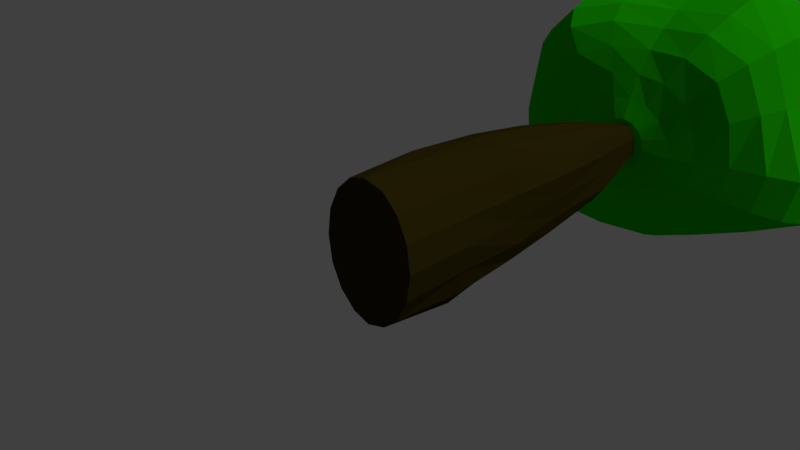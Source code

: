 # Source: appleST1.blend  (saved by Blender 2.78.0; exported with 4.5.12 LTS)
import bpy
from mathutils import Matrix  # noqa: F401  (used for matrix-valued properties, if any)

bpy.ops.wm.read_factory_settings(use_empty=True)
scene = bpy.context.scene
scene.name = 'Scene'

# ---- collections
col_collection_1 = bpy.data.collections.new('Collection 1'); scene.collection.children.link(col_collection_1)

# ---- materials (node trees are filled in below, after node groups)
mat_wood = bpy.data.materials.new('Wood')
mat_wood.alpha_threshold = 0.0
mat_wood.use_transparent_shadow = False
mat_wood.diffuse_color = (0.03968, 0.02925, 0.003189, 1.0)
mat_wood.roughness = 0.5
mat_wood.specular_intensity = 0.0
mat_leaf = bpy.data.materials.new('Leaf')
mat_leaf.alpha_threshold = 0.0
mat_leaf.use_transparent_shadow = False
mat_leaf.diffuse_color = (0.01421, 0.5705, 0.0, 1.0)
mat_leaf.roughness = 0.5
mat_leaf.specular_intensity = 0.0
mat_leaf.line_color = (0.0, 0.0, 0.0, 1.0)

# ---- material node trees

# ---- world
world_world = bpy.data.worlds.new('World'); scene.world = world_world
world_world.color = (0.05088, 0.05088, 0.05088)
world_world.use_sun_shadow = False
world_world.sun_shadow_jitter_overblur = 0.0
world_world.cycles.sampling_method = 'MANUAL'

# ---- cameras
cam_camera = bpy.data.cameras.new('Camera')
cam_camera.clip_end = 100.0
cam_camera.lens = 35.0
cam_camera.sensor_width = 32.0
cam_camera.sensor_height = 18.0
cam_camera.ortho_scale = 7.314
cam_camera.dof.focus_distance = 0.0
cam_camera.dof.aperture_fstop = 128.0

# ---- lights
light_lamp = bpy.data.lights.new('Lamp', 'SUN')
light_lamp.transmission_factor = 0.0
light_lamp.cutoff_distance = 30.0
light_lamp.angle = 0.1993
light_lamp.energy = 1.0
light_lamp.shadow_buffer_clip_start = 1.001
light_lamp.shadow_soft_size = 0.1
light_lamp.shadow_cascade_max_distance = 1000.0

# ---- meshes
me_cylinder = bpy.data.meshes.new('Cylinder')
me_cylinder.from_pydata([(0.8029, -0.04244, 0.01735), (0.5312, 4.355, 0.009503), (0.7429, -0.04244, 0.4203), (0.5093, 4.41, 0.2941), (0.5721, -0.04244, 0.762), (0.3883, 4.387, 0.5149), (0.3163, -0.04244, 0.9903), (0.2219, 4.397, 0.6724), (0.01465, -0.06704, 1.08), (0.01558, 4.352, 0.7076), (-0.2877, -0.04463, 0.9927), (-0.1887, 4.383, 0.6683), (-0.5427, -0.04244, 0.762), (-0.3684, 4.421, 0.5312), (-0.7136, -0.04244, 0.4203), (-0.4646, 4.361, 0.2861), (-0.7736, -0.04244, 0.01735), (-0.4976, 4.339, 0.01701), (-0.7136, -0.04244, -0.3856), (-0.4811, 4.405, -0.2525), (-0.5427, -0.04244, -0.7273), (-0.3356, 4.292, -0.4501), (-0.294, -0.028, -0.9785), (-0.1745, 4.29, -0.5927), (0.01469, -0.05022, -1.045), (0.01472, 4.291, -0.643), (0.3167, -0.04352, -0.9568), (0.2204, 4.412, -0.6456), (0.5739, -0.0452, -0.7297), (0.3938, 4.402, -0.4854), (0.7429, -0.04244, -0.3856), (0.5325, 4.48, -0.2686), (0.02993, 6.65, 0.1065), (0.6382, 3.133, 0.01514), (0.7691, 1.041, 0.01735), (0.7147, 2.099, 0.01735), (0.7129, 1.043, 0.4041), (0.6589, 3.26, 0.3713), (0.709, 2.173, 0.409), (0.553, 1.048, 0.7361), (0.474, 3.194, 0.638), (0.5551, 2.17, 0.7391), (0.3044, 1.044, 0.952), (0.2637, 3.198, 0.8334), (0.3199, 2.222, 0.9999), (0.01447, 1.019, 1.053), (0.008564, 3.239, 0.9217), (0.01683, 2.203, 1.07), (-0.3058, 1.06, 1.045), (-0.2499, 3.252, 0.8668), (-0.2908, 2.223, 0.9855), (-0.537, 1.068, 0.7578), (-0.4226, 3.125, 0.602), (-0.5028, 2.148, 0.7146), (-0.6823, 1.041, 0.403), (-0.5879, 3.185, 0.3408), (-0.6321, 2.099, 0.3752), (-0.7398, 1.041, 0.01735), (-0.6347, 3.178, 0.0153), (-0.6951, 2.114, 0.01683), (-0.6951, 1.055, -0.3745), (-0.6237, 3.251, -0.339), (-0.6846, 2.163, -0.372), (-0.5188, 1.041, -0.6953), (-0.4634, 3.224, -0.6181), (-0.5233, 2.186, -0.6984), (-0.274, 1.041, -0.9138), (-0.2302, 3.16, -0.7705), (-0.2705, 2.163, -0.8986), (0.01549, 1.041, -1.023), (0.01539, 3.14, -0.8215), (0.01469, 2.135, -0.9583), (0.3506, 1.125, -1.061), (0.263, 3.2, -0.8007), (0.2999, 2.161, -0.9126), (0.6001, 1.039, -0.7701), (0.4859, 3.208, -0.6122), (0.5512, 2.174, -0.6989), (0.7117, 1.041, -0.3683), (0.5954, 3.139, -0.3019), (0.7031, 2.163, -0.3665), (0.1978, 5.608, 0.1914), (0.1359, 7.293, 0.01773), (0.1867, 5.608, 0.2697), (0.1266, 7.293, 0.0797), (0.1544, 5.609, 0.3359), (0.1004, 7.293, 0.1323), (0.1057, 5.611, 0.3795), (0.06113, 7.293, 0.1674), (0.04801, 5.614, 0.3938), (0.01483, 7.293, 0.1798), (-0.009792, 5.618, 0.3768), (-0.03147, 7.293, 0.1675), (-0.05884, 5.621, 0.3312), (-0.07074, 7.293, 0.1325), (-0.09167, 5.623, 0.2641), (-0.09699, 7.293, 0.07996), (-0.1033, 5.623, 0.1855), (-0.1062, 7.293, 0.01799), (-0.09185, 5.623, 0.1077), (-0.09703, 7.293, -0.04399), (-0.05913, 5.62, 0.04251), (-0.07081, 7.293, -0.09654), (-0.01019, 5.618, -0.0003426), (-0.03156, 7.293, -0.1317), (0.0474, 5.615, -0.01472), (0.01475, 7.293, -0.144), (0.1049, 5.613, 0.001604), (0.06107, 7.293, -0.1317), (0.1536, 5.611, 0.04634), (0.1004, 7.293, -0.09669), (0.1862, 5.609, 0.1129), (0.1267, 7.293, -0.04421), (0.5691, 10.38, -0.07076), (1.334, 10.66, -0.08541), (1.956, 10.64, -0.1154), (2.724, 9.843, -0.2888), (2.879, 9.044, -0.4071), (2.884, 7.782, -0.3611), (2.557, 6.92, -0.272), (2.152, 6.55, -0.1814), (1.203, 5.988, -0.07971), (0.8006, 5.794, -0.0687), (0.5651, 10.46, 0.1246), (1.327, 10.79, 0.3319), (1.902, 10.74, 0.5322), (2.315, 10.44, 0.6923), (2.537, 9.894, 0.7749), (2.539, 9.145, 0.8115), (2.395, 8.367, 0.8433), (2.321, 7.785, 0.8517), (2.251, 7.282, 0.8637), (2.147, 6.795, 0.8844), (1.939, 6.387, 0.826), (1.598, 6.099, 0.6691), (1.146, 5.937, 0.4333), (0.7427, 5.788, 0.2535), (0.3849, 5.639, 0.1827), (0.4436, 10.48, 0.293), (1.096, 10.77, 0.6882), (1.508, 10.66, 1.042), (1.752, 10.25, 1.332), (1.856, 9.653, 1.54), (1.867, 8.923, 1.704), (1.922, 8.312, 1.833), (1.96, 7.725, 1.895), (1.94, 7.168, 1.886), (1.842, 6.675, 1.786), (1.654, 6.262, 1.597), (1.352, 5.984, 1.303), (0.9282, 5.88, 0.8826), (0.5695, 5.784, 0.5286), (0.2964, 5.637, 0.3268), (0.2104, 10.45, 0.3958), (0.6775, 10.67, 0.9361), (0.8943, 10.46, 1.38), (0.9424, 9.947, 1.733), (0.9472, 9.33, 1.977), (1.003, 8.794, 2.197), (1.069, 8.318, 2.388), (1.081, 7.808, 2.441), (1.052, 7.27, 2.348), (0.9933, 6.774, 2.155), (0.8865, 6.351, 1.9), (0.7069, 6.076, 1.537), (0.489, 5.919, 1.103), (0.3001, 5.788, 0.7082), (0.1624, 5.635, 0.4237), (-0.05805, 10.4, 0.4172), (0.1196, 10.52, 1.01), (0.1998, 10.32, 1.505), (0.1665, 9.886, 1.845), (0.05562, 9.231, 1.943), (0.007488, 8.653, 2.009), (-0.0146, 8.194, 2.184), (-0.01832, 7.755, 2.268), (0.004197, 7.31, 2.231), (0.02654, 6.877, 2.07), (0.02275, 6.496, 1.827), (0.00274, 6.191, 1.516), (-0.01495, 5.967, 1.142), (-0.01624, 5.793, 0.772), (0.003543, 5.634, 0.4593), (-0.2931, 10.38, 0.3726), (-0.4072, 10.39, 0.8836), (-0.4711, 10.29, 1.396), (-0.6178, 9.958, 1.788), (-0.8516, 9.314, 1.927), (-1.035, 8.753, 2.109), (-1.097, 8.289, 2.287), (-1.061, 7.809, 2.275), (-1.005, 7.291, 2.164), (-0.9795, 6.76, 2.05), (-0.8685, 6.368, 1.817), (-0.6856, 6.126, 1.457), (-0.501, 5.946, 1.064), (-0.3313, 5.789, 0.7152), (-0.1559, 5.634, 0.4286), (-0.4701, 10.4, 0.2758), (-0.7913, 10.34, 0.6221), (-1.081, 10.24, 1.028), (-1.394, 10.0, 1.491), (-1.684, 9.492, 1.742), (-1.89, 8.936, 1.864), (-2.045, 8.419, 2.007), (-2.084, 7.856, 2.012), (-2.025, 7.194, 1.934), (-1.886, 6.62, 1.82), (-1.64, 6.223, 1.591), (-1.283, 6.024, 1.226), (-0.8996, 5.936, 0.8165), (-0.5967, 5.79, 0.5354), (-0.2917, 5.635, 0.3363), (-0.5787, 10.42, 0.1354), (-1.0, 10.35, 0.3239), (-1.403, 10.18, 0.5209), (-1.836, 9.974, 0.7897), (-2.199, 9.54, 1.003), (-2.449, 8.909, 1.133), (-2.71, 8.346, 1.217), (-2.814, 7.802, 1.223), (-2.765, 7.178, 1.188), (-2.534, 6.632, 1.066), (-2.169, 6.234, 0.8714), (-1.62, 6.085, 0.6126), (-1.134, 5.98, 0.3898), (-0.7736, 5.795, 0.2613), (-0.3832, 5.638, 0.1961), (-0.6107, 10.43, -0.03687), (-1.061, 10.35, -0.01897), (-1.507, 10.2, -0.004151), (-2.02, 9.937, -0.003978), (-2.539, 9.615, 0.009889), (-2.874, 9.139, 0.04616), (-3.004, 8.444, 0.0269), (-2.925, 7.774, -0.001143), (-2.835, 7.11, 8.035e-05), (-2.648, 6.523, -0.03366), (-2.383, 6.144, -0.0776), (-1.83, 6.022, -0.07478), (-1.221, 5.987, -0.0752), (-0.8375, 5.796, -0.0593), (-0.4167, 5.641, 0.02854), (-0.102, 10.34, -0.06207), (-0.5619, 10.39, -0.2142), (-0.9647, 10.29, -0.3799), (-1.386, 10.14, -0.5818), (-1.842, 9.912, -0.7747), (-2.346, 9.563, -0.9871), (-2.644, 9.061, -1.128), (-2.637, 8.382, -1.134), (-2.654, 7.725, -1.179), (-2.675, 7.064, -1.201), (-2.529, 6.453, -1.125), (-2.249, 6.12, -0.9982), (-1.651, 6.061, -0.7353), (-1.125, 5.991, -0.5321), (-0.7766, 5.797, -0.3788), (-0.3871, 5.646, -0.1414), (0.01116, 5.564, 0.07972), (-0.442, 10.32, -0.3665), (-0.732, 10.17, -0.6765), (-1.036, 9.977, -1.012), (-1.342, 9.733, -1.325), (-1.701, 9.369, -1.67), (-1.938, 8.891, -1.946), (-2.0, 8.356, -2.071), (-1.985, 7.74, -2.027), (-2.029, 7.038, -2.057), (-1.945, 6.536, -1.959), (-1.662, 6.227, -1.677), (-1.17, 6.174, -1.217), (-0.8644, 5.993, -0.9179), (-0.6002, 5.797, -0.6488), (-0.2992, 5.65, -0.2881), (-0.2742, 10.24, -0.4673), (-0.4124, 10.03, -0.8533), (-0.5459, 9.76, -1.231), (-0.6815, 9.454, -1.577), (-0.8281, 9.101, -1.918), (-1.01, 8.752, -2.294), (-1.092, 8.308, -2.489), (-1.038, 7.779, -2.448), (-0.9819, 7.244, -2.315), (-0.9373, 6.775, -2.175), (-0.795, 6.451, -1.882), (-0.6245, 6.222, -1.517), (-0.4785, 5.993, -1.176), (-0.3352, 5.797, -0.8288), (-0.166, 5.653, -0.3884), (-0.0826, 10.18, -0.5043), (-0.04799, 9.939, -0.9137), (-0.02805, 9.64, -1.283), (-0.03825, 9.331, -1.621), (-0.03648, 8.99, -1.887), (-0.04172, 8.603, -2.12), (-0.0753, 8.191, -2.393), (-0.07197, 7.754, -2.442), (-0.05538, 7.319, -2.33), (-0.045, 6.906, -2.157), (-0.03508, 6.552, -1.909), (-0.02457, 6.256, -1.595), (-0.02272, 5.995, -1.265), (-0.02216, 5.797, -0.8924), (-0.007631, 5.654, -0.4262), (0.121, 10.17, -0.4772), (0.3618, 10.01, -0.8766), (0.5389, 9.763, -1.227), (0.6244, 9.391, -1.509), (0.6792, 8.984, -1.734), (0.743, 8.6, -1.909), (0.7829, 8.193, -2.016), (0.796, 7.774, -2.054), (0.7802, 7.356, -2.015), (0.7341, 6.955, -1.902), (0.6586, 6.585, -1.72), (0.5566, 6.261, -1.474), (0.4322, 5.995, -1.174), (0.2911, 5.797, -0.8303), (0.1518, 5.653, -0.3954), (0.3184, 10.2, -0.3907), (0.7674, 10.17, -0.7338), (1.099, 9.965, -1.049), (1.365, 9.678, -1.317), (1.508, 9.19, -1.501), (1.63, 8.721, -1.623), (1.701, 8.251, -1.682), (1.71, 7.787, -1.683), (1.66, 7.352, -1.635), (1.533, 6.948, -1.529), (1.33, 6.581, -1.365), (1.085, 6.26, -1.158), (0.8268, 5.995, -0.9192), (0.5572, 5.797, -0.6524), (0.2881, 5.651, -0.3008), (0.4759, 10.28, -0.2519), (1.113, 10.41, -0.4749), (1.647, 10.33, -0.6979), (2.079, 10.05, -0.9015), (2.372, 9.53, -1.074), (2.555, 8.864, -1.173), (2.663, 8.263, -1.191), (2.705, 7.776, -1.183), (2.628, 7.334, -1.138), (2.389, 6.929, -1.038), (2.002, 6.568, -0.8859), (1.542, 6.255, -0.7087), (1.109, 5.994, -0.5413), (0.737, 5.796, -0.3857), (0.3803, 5.647, -0.1573), (2.415, 10.36, -0.1677), (2.891, 8.302, -0.3904), (2.804, 7.334, -0.3339), (1.663, 6.24, -0.1089), (0.4144, 5.643, 0.01267)], [], [(30, 78, 34, 0), (2, 36, 39, 4), (4, 39, 42, 6), (6, 42, 45, 8), (8, 45, 48, 10), (10, 48, 51, 12), (12, 51, 54, 14), (14, 54, 57, 16), (16, 57, 60, 18), (18, 60, 63, 20), (20, 63, 66, 22), (22, 66, 69, 24), (24, 69, 72, 26), (26, 72, 75, 28), (15, 13, 32), (28, 75, 78, 30), (0, 34, 36, 2), (0, 2, 4, 6, 8, 10, 12, 14, 16, 18, 20, 22, 24, 26, 28, 30), (25, 23, 32), (11, 9, 32), (21, 19, 32), (31, 29, 32), (7, 5, 32), (17, 15, 32), (3, 1, 32), (27, 25, 32), (13, 11, 32), (23, 21, 32), (1, 31, 32), (9, 7, 32), (19, 17, 32), (29, 27, 32), (5, 3, 32), (79, 31, 1, 33), (76, 29, 31, 79), (73, 27, 29, 76), (70, 25, 27, 73), (67, 23, 25, 70), (64, 21, 23, 67), (61, 19, 21, 64), (58, 17, 19, 61), (55, 15, 17, 58), (52, 13, 15, 55), (49, 11, 13, 52), (46, 9, 11, 49), (43, 7, 9, 46), (40, 5, 7, 43), (37, 3, 5, 40), (79, 33, 35, 80), (80, 35, 34, 78), (76, 79, 80, 77), (77, 80, 78, 75), (73, 76, 77, 74), (74, 77, 75, 72), (70, 73, 74, 71), (71, 74, 72, 69), (67, 70, 71, 68), (68, 71, 69, 66), (64, 67, 68, 65), (65, 68, 66, 63), (61, 64, 65, 62), (62, 65, 63, 60), (58, 61, 62, 59), (59, 62, 60, 57), (55, 58, 59, 56), (56, 59, 57, 54), (52, 55, 56, 53), (53, 56, 54, 51), (49, 52, 53, 50), (50, 53, 51, 48), (46, 49, 50, 47), (47, 50, 48, 45), (43, 46, 47, 44), (44, 47, 45, 42), (40, 43, 44, 41), (41, 44, 42, 39), (37, 40, 41, 38), (38, 41, 39, 36), (33, 37, 38, 35), (35, 38, 36, 34), (33, 1, 3, 37), (81, 82, 84, 83), (83, 84, 86, 85), (85, 86, 88, 87), (87, 88, 90, 89), (89, 90, 92, 91), (91, 92, 94, 93), (93, 94, 96, 95), (95, 96, 98, 97), (97, 98, 100, 99), (99, 100, 102, 101), (101, 102, 104, 103), (103, 104, 106, 105), (105, 106, 108, 107), (107, 108, 110, 109), (84, 82, 112, 110, 108, 106, 104, 102, 100, 98, 96, 94, 92, 90, 88, 86), (109, 110, 112, 111), (111, 112, 82, 81), (81, 83, 85, 87, 89, 91, 93, 95, 97, 99, 101, 103, 105, 107, 109, 111), (114, 113, 123, 124), (119, 352, 131, 132), (115, 114, 124, 125), (120, 119, 132, 133), (350, 115, 125, 126), (353, 120, 133, 134), (116, 350, 126, 127), (121, 353, 134, 135), (117, 116, 127, 128), (122, 121, 135, 136), (351, 117, 128, 129), (354, 122, 136, 137), (118, 351, 129, 130), (113, 243, 123), (259, 354, 137), (352, 118, 130, 131), (130, 129, 144, 145), (123, 243, 138), (259, 137, 152), (131, 130, 145, 146), (124, 123, 138, 139), (132, 131, 146, 147), (125, 124, 139, 140), (133, 132, 147, 148), (126, 125, 140, 141), (134, 133, 148, 149), (127, 126, 141, 142), (135, 134, 149, 150), (128, 127, 142, 143), (136, 135, 150, 151), (129, 128, 143, 144), (137, 136, 151, 152), (149, 148, 163, 164), (142, 141, 156, 157), (150, 149, 164, 165), (143, 142, 157, 158), (151, 150, 165, 166), (144, 143, 158, 159), (152, 151, 166, 167), (145, 144, 159, 160), (138, 243, 153), (259, 152, 167), (146, 145, 160, 161), (139, 138, 153, 154), (147, 146, 161, 162), (140, 139, 154, 155), (148, 147, 162, 163), (141, 140, 155, 156), (259, 167, 182), (161, 160, 175, 176), (154, 153, 168, 169), (162, 161, 176, 177), (155, 154, 169, 170), (163, 162, 177, 178), (156, 155, 170, 171), (164, 163, 178, 179), (157, 156, 171, 172), (165, 164, 179, 180), (158, 157, 172, 173), (166, 165, 180, 181), (159, 158, 173, 174), (167, 166, 181, 182), (160, 159, 174, 175), (153, 243, 168), (180, 179, 194, 195), (173, 172, 187, 188), (181, 180, 195, 196), (174, 173, 188, 189), (182, 181, 196, 197), (175, 174, 189, 190), (168, 243, 183), (259, 182, 197), (176, 175, 190, 191), (169, 168, 183, 184), (177, 176, 191, 192), (170, 169, 184, 185), (178, 177, 192, 193), (171, 170, 185, 186), (179, 178, 193, 194), (172, 171, 186, 187), (184, 183, 198, 199), (192, 191, 206, 207), (185, 184, 199, 200), (193, 192, 207, 208), (186, 185, 200, 201), (194, 193, 208, 209), (187, 186, 201, 202), (195, 194, 209, 210), (188, 187, 202, 203), (196, 195, 210, 211), (189, 188, 203, 204), (197, 196, 211, 212), (190, 189, 204, 205), (183, 243, 198), (259, 197, 212), (191, 190, 205, 206), (203, 202, 217, 218), (211, 210, 225, 226), (204, 203, 218, 219), (212, 211, 226, 227), (205, 204, 219, 220), (198, 243, 213), (259, 212, 227), (206, 205, 220, 221), (199, 198, 213, 214), (207, 206, 221, 222), (200, 199, 214, 215), (208, 207, 222, 223), (201, 200, 215, 216), (209, 208, 223, 224), (202, 201, 216, 217), (210, 209, 224, 225), (222, 221, 236, 237), (215, 214, 229, 230), (223, 222, 237, 238), (216, 215, 230, 231), (224, 223, 238, 239), (217, 216, 231, 232), (225, 224, 239, 240), (218, 217, 232, 233), (226, 225, 240, 241), (219, 218, 233, 234), (227, 226, 241, 242), (220, 219, 234, 235), (213, 243, 228), (259, 227, 242), (221, 220, 235, 236), (214, 213, 228, 229), (241, 240, 256, 257), (234, 233, 249, 250), (242, 241, 257, 258), (235, 234, 250, 251), (228, 243, 244), (259, 242, 258), (236, 235, 251, 252), (229, 228, 244, 245), (237, 236, 252, 253), (230, 229, 245, 246), (238, 237, 253, 254), (231, 230, 246, 247), (239, 238, 254, 255), (232, 231, 247, 248), (240, 239, 255, 256), (233, 232, 248, 249), (246, 245, 261, 262), (254, 253, 269, 270), (247, 246, 262, 263), (255, 254, 270, 271), (248, 247, 263, 264), (256, 255, 271, 272), (249, 248, 264, 265), (257, 256, 272, 273), (250, 249, 265, 266), (258, 257, 273, 274), (251, 250, 266, 267), (244, 243, 260), (259, 258, 274), (252, 251, 267, 268), (245, 244, 260, 261), (253, 252, 268, 269), (266, 265, 280, 281), (274, 273, 288, 289), (267, 266, 281, 282), (260, 243, 275), (259, 274, 289), (268, 267, 282, 283), (261, 260, 275, 276), (269, 268, 283, 284), (262, 261, 276, 277), (270, 269, 284, 285), (263, 262, 277, 278), (271, 270, 285, 286), (264, 263, 278, 279), (272, 271, 286, 287), (265, 264, 279, 280), (273, 272, 287, 288), (285, 284, 299, 300), (278, 277, 292, 293), (286, 285, 300, 301), (279, 278, 293, 294), (287, 286, 301, 302), (280, 279, 294, 295), (288, 287, 302, 303), (281, 280, 295, 296), (289, 288, 303, 304), (282, 281, 296, 297), (275, 243, 290), (259, 289, 304), (283, 282, 297, 298), (276, 275, 290, 291), (284, 283, 298, 299), (277, 276, 291, 292), (304, 303, 318, 319), (297, 296, 311, 312), (290, 243, 305), (259, 304, 319), (298, 297, 312, 313), (291, 290, 305, 306), (299, 298, 313, 314), (292, 291, 306, 307), (300, 299, 314, 315), (293, 292, 307, 308), (301, 300, 315, 316), (294, 293, 308, 309), (302, 301, 316, 317), (295, 294, 309, 310), (303, 302, 317, 318), (296, 295, 310, 311), (316, 315, 330, 331), (309, 308, 323, 324), (317, 316, 331, 332), (310, 309, 324, 325), (318, 317, 332, 333), (311, 310, 325, 326), (319, 318, 333, 334), (312, 311, 326, 327), (305, 243, 320), (259, 319, 334), (313, 312, 327, 328), (306, 305, 320, 321), (314, 313, 328, 329), (307, 306, 321, 322), (315, 314, 329, 330), (308, 307, 322, 323), (320, 243, 335), (259, 334, 349), (328, 327, 342, 343), (321, 320, 335, 336), (329, 328, 343, 344), (322, 321, 336, 337), (330, 329, 344, 345), (323, 322, 337, 338), (331, 330, 345, 346), (324, 323, 338, 339), (332, 331, 346, 347), (325, 324, 339, 340), (333, 332, 347, 348), (326, 325, 340, 341), (334, 333, 348, 349), (327, 326, 341, 342), (339, 338, 350, 116), (347, 346, 353, 121), (340, 339, 116, 117), (348, 347, 121, 122), (341, 340, 117, 351), (349, 348, 122, 354), (342, 341, 351, 118), (335, 243, 113), (259, 349, 354), (343, 342, 118, 352), (336, 335, 113, 114), (344, 343, 352, 119), (337, 336, 114, 115), (345, 344, 119, 120), (338, 337, 115, 350), (346, 345, 120, 353)])
me_cylinder.polygons.foreach_set('material_index', [0, 0, 0, 0, 0, 0, 0, 0, 0, 0, 0, 0, 0, 0, 0, 0, 0, 0, 0, 0, 0, 0, 0, 0, 0, 0, 0, 0, 0, 0, 0, 0, 0, 0, 0, 0, 0, 0, 0, 0, 0, 0, 0, 0, 0, 0, 0, 0, 0, 0, 0, 0, 0, 0, 0, 0, 0, 0, 0, 0, 0, 0, 0, 0, 0, 0, 0, 0, 0, 0, 0, 0, 0, 0, 0, 0, 0, 0, 0, 0, 0, 0, 0, 0, 0, 0, 0, 0, 0, 0, 0, 0, 0, 0, 0, 0, 0, 0, 0, 1, 1, 1, 1, 1, 1, 1, 1, 1, 1, 1, 1, 1, 1, 1, 1, 1, 1, 1, 1, 1, 1, 1, 1, 1, 1, 1, 1, 1, 1, 1, 1, 1, 1, 1, 1, 1, 1, 1, 1, 1, 1, 1, 1, 1, 1, 1, 1, 1, 1, 1, 1, 1, 1, 1, 1, 1, 1, 1, 1, 1, 1, 1, 1, 1, 1, 1, 1, 1, 1, 1, 1, 1, 1, 1, 1, 1, 1, 1, 1, 1, 1, 1, 1, 1, 1, 1, 1, 1, 1, 1, 1, 1, 1, 1, 1, 1, 1, 1, 1, 1, 1, 1, 1, 1, 1, 1, 1, 1, 1, 1, 1, 1, 1, 1, 1, 1, 1, 1, 1, 1, 1, 1, 1, 1, 1, 1, 1, 1, 1, 1, 1, 1, 1, 1, 1, 1, 1, 1, 1, 1, 1, 1, 1, 1, 1, 1, 1, 1, 1, 1, 1, 1, 1, 1, 1, 1, 1, 1, 1, 1, 1, 1, 1, 1, 1, 1, 1, 1, 1, 1, 1, 1, 1, 1, 1, 1, 1, 1, 1, 1, 1, 1, 1, 1, 1, 1, 1, 1, 1, 1, 1, 1, 1, 1, 1, 1, 1, 1, 1, 1, 1, 1, 1, 1, 1, 1, 1, 1, 1, 1, 1, 1, 1, 1, 1, 1, 1, 1, 1, 1, 1, 1, 1, 1, 1, 1, 1, 1, 1, 1, 1, 1, 1, 1, 1, 1, 1, 1, 1, 1, 1, 1, 1, 1, 1, 1, 1, 1, 1, 1, 1, 1, 1, 1, 1])
me_cylinder.materials.append(mat_wood)
me_cylinder.materials.append(mat_leaf)
me_cylinder.use_remesh_preserve_volume = False
me_cylinder.use_remesh_preserve_attributes = False
me_cylinder.use_mirror_vertex_groups = False
me_cylinder.update()

# ---- objects
ob_cylinder = bpy.data.objects.new('Cylinder', me_cylinder)
ob_lamp = bpy.data.objects.new('Lamp', light_lamp)
ob_camera = bpy.data.objects.new('Camera', cam_camera)

# ---- transforms, parenting, visibility, modifiers, constraints
ob_cylinder.location = (0.0, 0.0, 0.0)
ob_cylinder.lineart.crease_threshold = 0.0
ob_lamp.location = (4.076, 1.005, 5.904)
ob_lamp.rotation_euler = (0.6503, 0.05522, 1.866)
ob_lamp.lock_rotations_4d = False
ob_lamp.empty_display_type = 'ARROWS'
ob_lamp.color = (0.0, 0.0, 0.0, 0.0)
ob_lamp.lineart.crease_threshold = 0.0
ob_camera.location = (7.481, -6.508, 5.344)
ob_camera.rotation_euler = (1.109, 0.0, 0.8149)
ob_camera.lock_rotations_4d = False
ob_camera.empty_display_type = 'ARROWS'
ob_camera.color = (0.0, 0.0, 0.0, 0.0)
ob_camera.display_type = 'WIRE'
ob_camera.lineart.crease_threshold = 0.0

# ---- collection membership
col_collection_1.objects.link(ob_cylinder)
col_collection_1.objects.link(ob_lamp)
col_collection_1.objects.link(ob_camera)

# ---- scene / render settings (as saved in the file)
scene.camera = ob_camera
scene.frame_start = 1; scene.frame_end = 250; scene.frame_set(1)
scene.render.engine = 'BLENDER_EEVEE_NEXT'
scene.render.resolution_percentage = 50
scene.render.dither_intensity = 0.0
scene.cycles.use_denoising = False
scene.cycles.samples = 128
scene.cycles.sampling_pattern = 'TABULATED_SOBOL'
scene.cycles.light_sampling_threshold = 0.0
scene.cycles.use_adaptive_sampling = False
scene.cycles.use_light_tree = False
scene.cycles.blur_glossy = 0.0
scene.cycles.sample_clamp_indirect = 0.0
scene.view_settings.view_transform = 'Standard'
bpy.context.view_layer.update()
